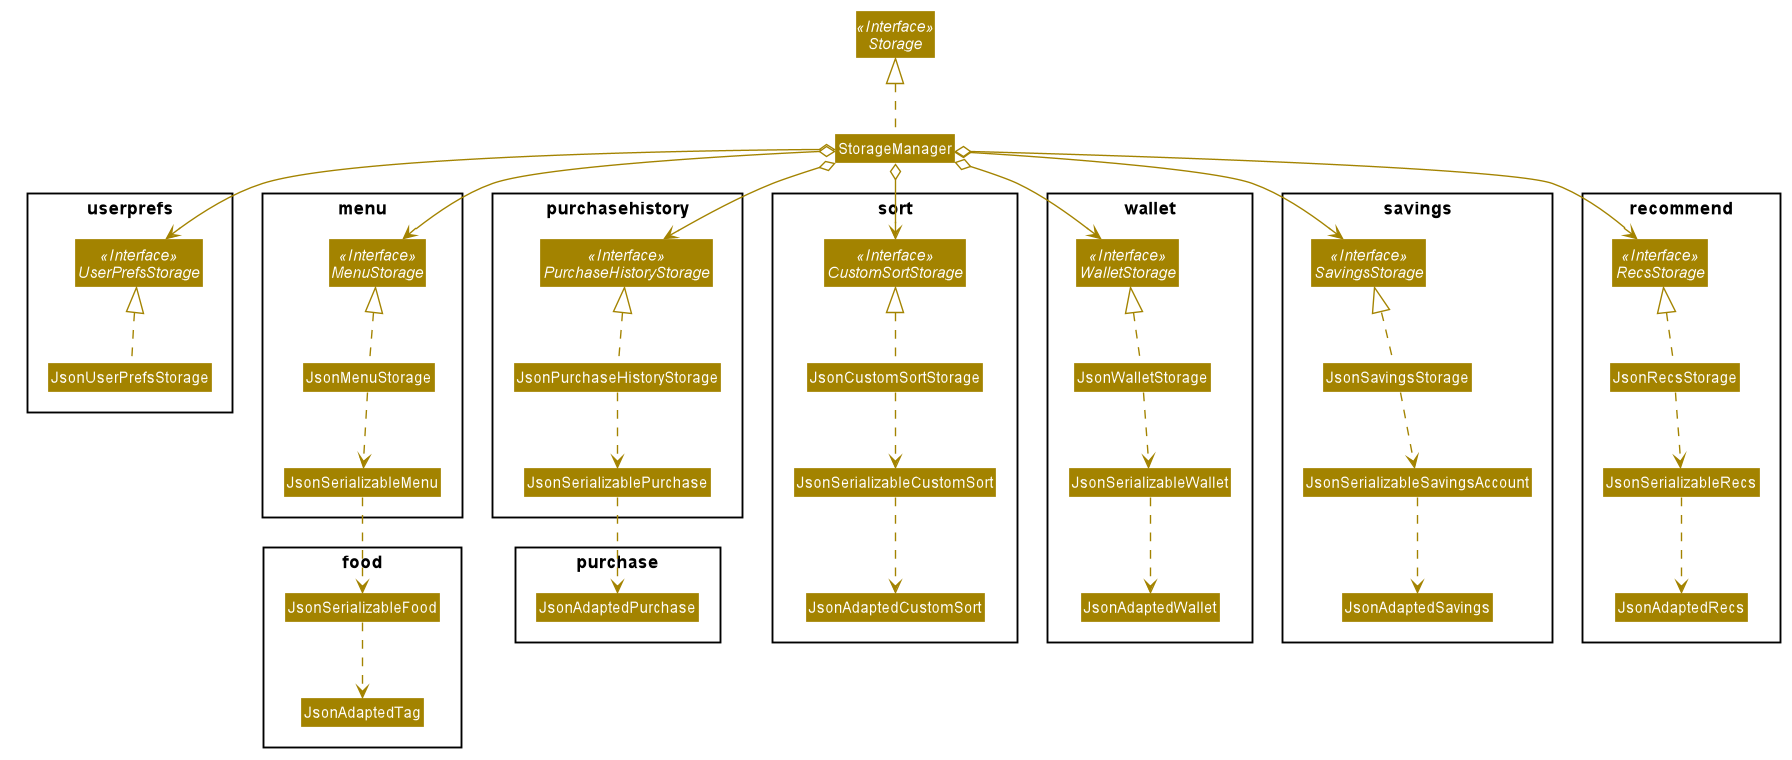

The diagram above was rendered by PlantUML. Its source (embedded in the PNG):
@startuml








skinparam BackgroundColor #FFFFFFF

skinparam Shadowing false

skinparam Class {
    FontColor #FFFFFF
    BorderThickness 1
    BorderColor #FFFFFF
    StereotypeFontColor #FFFFFF
    FontName Arial
}

skinparam Actor {
    BorderColor #000000
    Color #000000
    FontName Arial
}

skinparam Sequence {
    MessageAlign center
    BoxFontSize 15
    BoxPadding 0
    BoxFontColor #FFFFFF
    FontName Arial
}

skinparam Participant {
    FontColor #FFFFFFF
    Padding 20
}

skinparam MinClassWidth 50
skinparam ParticipantPadding 10
skinparam Shadowing false
skinparam DefaultTextAlignment center
skinparam packageStyle Rectangle

hide footbox
hide members
hide circle
skinparam arrowThickness 1.1
skinparam arrowColor #A38300
skinparam classBackgroundColor #A38300

Package userprefs {
    Class JsonUserPrefsStorage
    Interface UserPrefsStorage <<Interface>>
}

Package menu {
    Class JsonMenuStorage
    Interface MenuStorage <<Interface>>
    Class JsonSerializableMenu
}

Package food {
    Class JsonSerializableFood
    Class JsonAdaptedTag
}

Package purchasehistory {
    Interface PurchaseHistoryStorage <<Interface>>
    Class JsonPurchaseHistoryStorage
    Class JsonSerializablePurchase
}

Package sort {
    Interface CustomSortStorage <<Interface>>
    Class JsonAdaptedCustomSort
    Class JsonCustomSortStorage
    Class JsonSerializableCustomSort
}

Package purchase {
    Class JsonAdaptedPurchase
}

Package wallet {
    Interface WalletStorage <<Interface>>
    Class JsonAdaptedWallet
    Class JsonWalletStorage
    Class JsonSerializableWallet
}

Package savings {
    Interface SavingsStorage <<Interface>>
    Class JsonAdaptedSavings
    Class JsonSavingsStorage
    Class JsonSerializableSavingsAccount
}

Package recommend {
    Interface RecsStorage <<Interface>>
    Class JsonAdaptedRecs
    Class JsonRecsStorage
    Class JsonSerializableRecs
}

Interface Storage <<Interface>>

Class StorageManager
Class JsonMenuStorage

StorageManager .up.|> Storage
StorageManager o-down-> UserPrefsStorage
StorageManager o-down-> MenuStorage
StorageManager o-down-> PurchaseHistoryStorage
StorageManager o-down-> CustomSortStorage
StorageManager o-down-> SavingsStorage
StorageManager o-down-> RecsStorage
StorageManager o-down-> WalletStorage

JsonPurchaseHistoryStorage .up.|> PurchaseHistoryStorage
JsonPurchaseHistoryStorage .down.> JsonSerializablePurchase
JsonSerializablePurchase .down.> JsonAdaptedPurchase

JsonWalletStorage .up.|> WalletStorage
JsonWalletStorage .down.> JsonSerializableWallet
JsonSerializableWallet .down.> JsonAdaptedWallet

JsonSavingsStorage .up.|> SavingsStorage
JsonSavingsStorage .down.> JsonSerializableSavingsAccount
JsonSerializableSavingsAccount .down.> JsonAdaptedSavings

JsonRecsStorage .up.|> RecsStorage
JsonRecsStorage .down.> JsonSerializableRecs
JsonSerializableRecs .down.> JsonAdaptedRecs

JsonCustomSortStorage .up.|> CustomSortStorage

JsonCustomSortStorage .down.> JsonSerializableCustomSort
JsonSerializableCustomSort .down.> JsonAdaptedCustomSort

JsonUserPrefsStorage .up.|> UserPrefsStorage
JsonMenuStorage .up.|> MenuStorage
JsonMenuStorage .down.> JsonSerializableMenu
JsonSerializableMenu .down.> JsonSerializableFood
JsonSerializableFood .down.> JsonAdaptedTag
@enduml